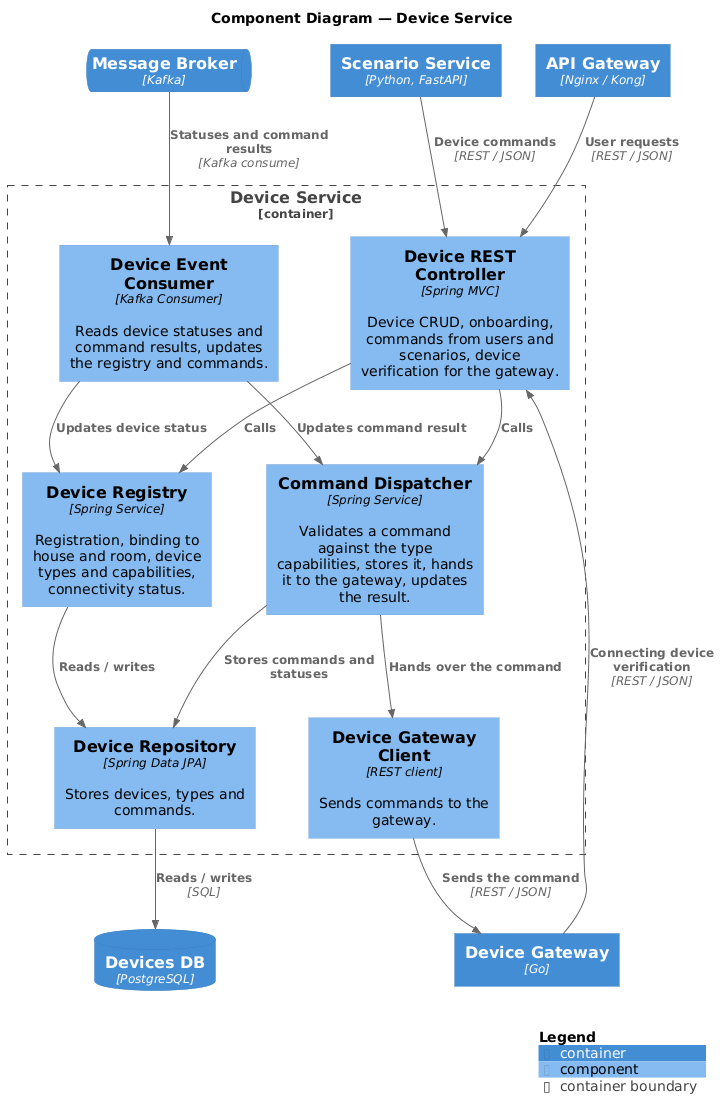

The diagram above was rendered by PlantUML. Its source (embedded in the PNG):
@startuml 03-component-devices
!include <C4/C4_Component>

title Component Diagram — Device Service

Container(gateway, "API Gateway", "Nginx / Kong")
Container(scenarios, "Scenario Service", "Python, FastAPI")
Container(device_gw, "Device Gateway", "Go")
ContainerQueue(broker, "Message Broker", "Kafka")
ContainerDb(db, "Devices DB", "PostgreSQL")

Container_Boundary(devices, "Device Service") {
  Component(api, "Device REST Controller", "Spring MVC", "Device CRUD, onboarding, commands from users and scenarios, device verification for the gateway.")
  Component(registry, "Device Registry", "Spring Service", "Registration, binding to house and room, device types and capabilities, connectivity status.")
  Component(commands, "Command Dispatcher", "Spring Service", "Validates a command against the type capabilities, stores it, hands it to the gateway, updates the result.")
  Component(gwclient, "Device Gateway Client", "REST client", "Sends commands to the gateway.")
  Component(consumer, "Device Event Consumer", "Kafka Consumer", "Reads device statuses and command results, updates the registry and commands.")
  Component(repo, "Device Repository", "Spring Data JPA", "Stores devices, types and commands.")
}

Rel(gateway, api, "User requests", "REST / JSON")
Rel(scenarios, api, "Device commands", "REST / JSON")
Rel(device_gw, api, "Connecting device verification", "REST / JSON")
Rel(api, registry, "Calls")
Rel(api, commands, "Calls")
Rel(registry, repo, "Reads / writes")
Rel(commands, repo, "Stores commands and statuses")
Rel(commands, gwclient, "Hands over the command")
Rel(gwclient, device_gw, "Sends the command", "REST / JSON")
Rel(broker, consumer, "Statuses and command results", "Kafka consume")
Rel(consumer, registry, "Updates device status")
Rel(consumer, commands, "Updates command result")
Rel(repo, db, "Reads / writes", "SQL")

SHOW_LEGEND()
@enduml